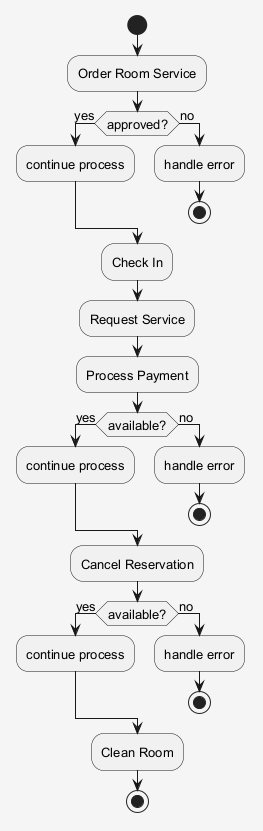

The diagram above was rendered by PlantUML. Its source (embedded in the PNG):
@startuml
skinparam shadowing false
skinparam backgroundColor #F5F5F5
skinparam defaultFontSize 13
start
:Order Room Service;
if (approved?) then (yes)
:continue process;
else (no)
:handle error;
stop
endif
:Check In;
:Request Service;
:Process Payment;
if (available?) then (yes)
:continue process;
else (no)
:handle error;
stop
endif
:Cancel Reservation;
if (available?) then (yes)
:continue process;
else (no)
:handle error;
stop
endif
:Clean Room;
stop
@enduml